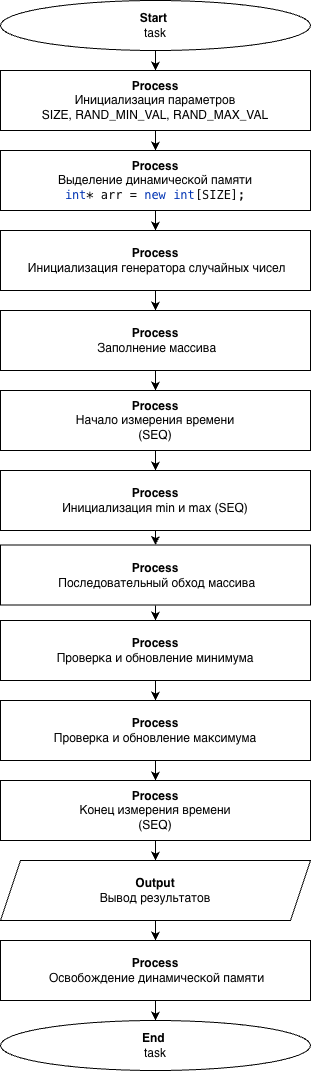

The diagram above was exported from draw.io. Its source (the exported page's mxGraphModel, read from the mxfile embedded in the PNG):
<mxGraphModel dx="1247" dy="677" grid="1" gridSize="10" guides="1" tooltips="1" connect="1" arrows="1" fold="1" page="1" pageScale="1" pageWidth="827" pageHeight="1169" math="0" shadow="0">
  <root>
    <mxCell id="0" />
    <mxCell id="1" parent="0" />
    <mxCell id="BhDPf0DbOTpwRwkaoXTv-1" parent="1" style="ellipse;whiteSpace=wrap;html=1;" value="&lt;b&gt;Start&lt;/b&gt;&amp;nbsp;&lt;div&gt;task&lt;/div&gt;" vertex="1">
      <mxGeometry height="50" width="310" x="10" y="10" as="geometry" />
    </mxCell>
    <mxCell id="BhDPf0DbOTpwRwkaoXTv-2" parent="1" style="rounded=0;whiteSpace=wrap;html=1;" value="&lt;b&gt;Process&lt;/b&gt;&lt;div&gt;Инициализация параметров&lt;b&gt;&lt;br&gt;&lt;/b&gt;&lt;div&gt;SIZE,&amp;nbsp;&lt;span style=&quot;background-color: transparent; color: light-dark(rgb(0, 0, 0), rgb(255, 255, 255));&quot;&gt;RAND_MIN_VAL,&amp;nbsp;&lt;/span&gt;&lt;span style=&quot;background-color: transparent; color: light-dark(rgb(0, 0, 0), rgb(255, 255, 255));&quot;&gt;RAND_MAX_VAL&lt;/span&gt;&lt;/div&gt;&lt;/div&gt;" vertex="1">
      <mxGeometry height="60" width="310" x="10" y="80" as="geometry" />
    </mxCell>
    <mxCell id="BhDPf0DbOTpwRwkaoXTv-3" parent="1" style="rounded=0;whiteSpace=wrap;html=1;" value="&lt;b&gt;Process&lt;/b&gt;&lt;div&gt;Выделение динамической памяти&lt;b&gt;&lt;br&gt;&lt;/b&gt;&lt;div&gt;&lt;span style=&quot;font-family: &amp;quot;JetBrains Mono&amp;quot;, monospace; background-color: light-dark(rgb(255, 255, 255), rgb(18, 18, 18)); color: rgb(0, 51, 179);&quot;&gt;int&lt;/span&gt;&lt;span style=&quot;font-family: &amp;quot;JetBrains Mono&amp;quot;, monospace; background-color: light-dark(rgb(255, 255, 255), rgb(18, 18, 18)); color: light-dark(rgb(8, 8, 8), rgb(230, 230, 230));&quot;&gt;* arr = &lt;/span&gt;&lt;span style=&quot;font-family: &amp;quot;JetBrains Mono&amp;quot;, monospace; background-color: light-dark(rgb(255, 255, 255), rgb(18, 18, 18)); color: rgb(0, 51, 179);&quot;&gt;new int&lt;/span&gt;&lt;span style=&quot;font-family: &amp;quot;JetBrains Mono&amp;quot;, monospace; background-color: light-dark(rgb(255, 255, 255), rgb(18, 18, 18)); color: light-dark(rgb(8, 8, 8), rgb(230, 230, 230));&quot;&gt;[SIZE];&lt;/span&gt;&lt;/div&gt;&lt;/div&gt;" vertex="1">
      <mxGeometry height="60" width="310" x="10" y="160" as="geometry" />
    </mxCell>
    <mxCell id="BhDPf0DbOTpwRwkaoXTv-4" parent="1" style="rounded=0;whiteSpace=wrap;html=1;" value="&lt;b&gt;Process&lt;/b&gt;&lt;div&gt;&lt;span style=&quot;background-color: transparent; color: light-dark(rgb(0, 0, 0), rgb(255, 255, 255));&quot;&gt;&amp;nbsp;&lt;/span&gt;&lt;span style=&quot;background-color: transparent; color: light-dark(rgb(0, 0, 0), rgb(255, 255, 255));&quot;&gt;Инициализация генератора случайных чисел&lt;/span&gt;&lt;/div&gt;" vertex="1">
      <mxGeometry height="60" width="310" x="10" y="240" as="geometry" />
    </mxCell>
    <mxCell id="BhDPf0DbOTpwRwkaoXTv-5" parent="1" style="rounded=0;whiteSpace=wrap;html=1;" value="&lt;b&gt;Process&lt;/b&gt;&lt;div&gt;&lt;span style=&quot;background-color: transparent; color: light-dark(rgb(0, 0, 0), rgb(255, 255, 255));&quot;&gt;&amp;nbsp;&lt;/span&gt;&lt;span style=&quot;background-color: transparent; color: light-dark(rgb(0, 0, 0), rgb(255, 255, 255));&quot;&gt;Заполнение массива&lt;/span&gt;&lt;/div&gt;" vertex="1">
      <mxGeometry height="60" width="310" x="10" y="320" as="geometry" />
    </mxCell>
    <mxCell id="BhDPf0DbOTpwRwkaoXTv-6" parent="1" style="rounded=0;whiteSpace=wrap;html=1;" value="&lt;b&gt;Process&lt;/b&gt;&lt;div&gt;&lt;span style=&quot;background-color: transparent; color: light-dark(rgb(0, 0, 0), rgb(255, 255, 255));&quot;&gt;&amp;nbsp;&lt;/span&gt;&lt;span style=&quot;background-color: transparent; color: light-dark(rgb(0, 0, 0), rgb(255, 255, 255));&quot;&gt;Начало измерения времени&amp;nbsp;&lt;/span&gt;&lt;/div&gt;&lt;div&gt;&lt;span style=&quot;background-color: transparent; color: light-dark(rgb(0, 0, 0), rgb(255, 255, 255));&quot;&gt;(&lt;/span&gt;&lt;span style=&quot;background-color: transparent; color: light-dark(rgb(0, 0, 0), rgb(255, 255, 255));&quot;&gt;SEQ&lt;/span&gt;&lt;span style=&quot;background-color: transparent; color: light-dark(rgb(0, 0, 0), rgb(255, 255, 255));&quot;&gt;)&lt;/span&gt;&lt;/div&gt;" vertex="1">
      <mxGeometry height="60" width="310" x="10" y="400" as="geometry" />
    </mxCell>
    <mxCell id="BhDPf0DbOTpwRwkaoXTv-7" parent="1" style="rounded=0;whiteSpace=wrap;html=1;" value="&lt;b&gt;Process&lt;/b&gt;&lt;div&gt;Инициализация min и max (SEQ)&lt;/div&gt;" vertex="1">
      <mxGeometry height="60" width="310" x="10" y="480" as="geometry" />
    </mxCell>
    <mxCell id="BhDPf0DbOTpwRwkaoXTv-8" parent="1" style="rounded=0;whiteSpace=wrap;html=1;" value="&lt;b&gt;Process&lt;/b&gt;&lt;div&gt;&lt;span style=&quot;background-color: transparent; color: light-dark(rgb(0, 0, 0), rgb(255, 255, 255));&quot;&gt;&amp;nbsp;&lt;/span&gt;&lt;span style=&quot;background-color: transparent; color: light-dark(rgb(0, 0, 0), rgb(255, 255, 255));&quot;&gt;Последовательный обход массива&lt;/span&gt;&lt;/div&gt;" vertex="1">
      <mxGeometry height="60" width="310" x="10" y="554.5" as="geometry" />
    </mxCell>
    <mxCell id="BhDPf0DbOTpwRwkaoXTv-9" edge="1" parent="1" source="BhDPf0DbOTpwRwkaoXTv-1" style="endArrow=classic;html=1;rounded=0;exitX=0.5;exitY=1;exitDx=0;exitDy=0;entryX=0.5;entryY=0;entryDx=0;entryDy=0;" target="BhDPf0DbOTpwRwkaoXTv-2" value="">
      <mxGeometry height="50" relative="1" width="50" as="geometry">
        <mxPoint x="350" y="130" as="sourcePoint" />
        <mxPoint x="400" y="80" as="targetPoint" />
      </mxGeometry>
    </mxCell>
    <mxCell id="BhDPf0DbOTpwRwkaoXTv-10" edge="1" parent="1" source="BhDPf0DbOTpwRwkaoXTv-2" style="endArrow=classic;html=1;rounded=0;exitX=0.5;exitY=1;exitDx=0;exitDy=0;entryX=0.5;entryY=0;entryDx=0;entryDy=0;" target="BhDPf0DbOTpwRwkaoXTv-3" value="">
      <mxGeometry height="50" relative="1" width="50" as="geometry">
        <mxPoint x="360" y="60" as="sourcePoint" />
        <mxPoint x="360" y="70" as="targetPoint" />
      </mxGeometry>
    </mxCell>
    <mxCell id="BhDPf0DbOTpwRwkaoXTv-11" edge="1" parent="1" source="BhDPf0DbOTpwRwkaoXTv-3" style="endArrow=classic;html=1;rounded=0;exitX=0.5;exitY=1;exitDx=0;exitDy=0;entryX=0.5;entryY=0;entryDx=0;entryDy=0;" target="BhDPf0DbOTpwRwkaoXTv-4" value="">
      <mxGeometry height="50" relative="1" width="50" as="geometry">
        <mxPoint x="160" y="140" as="sourcePoint" />
        <mxPoint x="160" y="160" as="targetPoint" />
      </mxGeometry>
    </mxCell>
    <mxCell id="BhDPf0DbOTpwRwkaoXTv-12" edge="1" parent="1" style="endArrow=classic;html=1;rounded=0;entryX=0.5;entryY=0;entryDx=0;entryDy=0;" target="BhDPf0DbOTpwRwkaoXTv-17" value="">
      <mxGeometry height="50" relative="1" width="50" as="geometry">
        <mxPoint x="165" y="615" as="sourcePoint" />
        <mxPoint x="165" y="630" as="targetPoint" />
      </mxGeometry>
    </mxCell>
    <mxCell id="BhDPf0DbOTpwRwkaoXTv-13" edge="1" parent="1" source="BhDPf0DbOTpwRwkaoXTv-7" style="endArrow=classic;html=1;rounded=0;exitX=0.5;exitY=1;exitDx=0;exitDy=0;entryX=0.5;entryY=0;entryDx=0;entryDy=0;" target="BhDPf0DbOTpwRwkaoXTv-8" value="">
      <mxGeometry height="50" relative="1" width="50" as="geometry">
        <mxPoint x="160" y="540" as="sourcePoint" />
        <mxPoint x="210" y="490" as="targetPoint" />
      </mxGeometry>
    </mxCell>
    <mxCell id="BhDPf0DbOTpwRwkaoXTv-14" edge="1" parent="1" source="BhDPf0DbOTpwRwkaoXTv-6" style="endArrow=classic;html=1;rounded=0;entryX=0.5;entryY=0;entryDx=0;entryDy=0;exitX=0.5;exitY=1;exitDx=0;exitDy=0;" target="BhDPf0DbOTpwRwkaoXTv-7" value="">
      <mxGeometry height="50" relative="1" width="50" as="geometry">
        <mxPoint x="140" y="530" as="sourcePoint" />
        <mxPoint x="190" y="480" as="targetPoint" />
      </mxGeometry>
    </mxCell>
    <mxCell id="BhDPf0DbOTpwRwkaoXTv-15" edge="1" parent="1" source="BhDPf0DbOTpwRwkaoXTv-5" style="endArrow=classic;html=1;rounded=0;entryX=0.5;entryY=0;entryDx=0;entryDy=0;exitX=0.5;exitY=1;exitDx=0;exitDy=0;" target="BhDPf0DbOTpwRwkaoXTv-6" value="">
      <mxGeometry height="50" relative="1" width="50" as="geometry">
        <mxPoint x="110" y="540" as="sourcePoint" />
        <mxPoint x="160" y="490" as="targetPoint" />
      </mxGeometry>
    </mxCell>
    <mxCell id="BhDPf0DbOTpwRwkaoXTv-16" edge="1" parent="1" source="BhDPf0DbOTpwRwkaoXTv-4" style="endArrow=classic;html=1;rounded=0;entryX=0.5;entryY=0;entryDx=0;entryDy=0;exitX=0.5;exitY=1;exitDx=0;exitDy=0;" target="BhDPf0DbOTpwRwkaoXTv-5" value="">
      <mxGeometry height="50" relative="1" width="50" as="geometry">
        <mxPoint x="120" y="370" as="sourcePoint" />
        <mxPoint x="170" y="320" as="targetPoint" />
      </mxGeometry>
    </mxCell>
    <mxCell id="BhDPf0DbOTpwRwkaoXTv-17" parent="1" style="rounded=0;whiteSpace=wrap;html=1;" value="&lt;b&gt;Process&lt;/b&gt;&lt;div&gt;Проверка и обновление минимума&lt;/div&gt;" vertex="1">
      <mxGeometry height="60" width="310" x="10" y="630" as="geometry" />
    </mxCell>
    <mxCell id="BhDPf0DbOTpwRwkaoXTv-18" parent="1" style="rounded=0;whiteSpace=wrap;html=1;" value="&lt;b&gt;Process&lt;/b&gt;&lt;div&gt;Проверка и обновление максимума&lt;/div&gt;" vertex="1">
      <mxGeometry height="60" width="310" x="10" y="710" as="geometry" />
    </mxCell>
    <mxCell id="BhDPf0DbOTpwRwkaoXTv-19" edge="1" parent="1" source="BhDPf0DbOTpwRwkaoXTv-17" style="endArrow=classic;html=1;rounded=0;entryX=0.5;entryY=0;entryDx=0;entryDy=0;exitX=0.5;exitY=1;exitDx=0;exitDy=0;" target="BhDPf0DbOTpwRwkaoXTv-18" value="">
      <mxGeometry height="50" relative="1" width="50" as="geometry">
        <mxPoint x="160" y="610" as="sourcePoint" />
        <mxPoint x="160" y="625" as="targetPoint" />
      </mxGeometry>
    </mxCell>
    <mxCell id="BhDPf0DbOTpwRwkaoXTv-20" parent="1" style="rounded=0;whiteSpace=wrap;html=1;" value="&lt;b&gt;Process&lt;/b&gt;&lt;div&gt;&lt;span style=&quot;background-color: transparent; color: light-dark(rgb(0, 0, 0), rgb(255, 255, 255));&quot;&gt;&amp;nbsp;&lt;/span&gt;&lt;span style=&quot;background-color: transparent; color: light-dark(rgb(0, 0, 0), rgb(255, 255, 255));&quot;&gt;Конец измерения времени&amp;nbsp;&lt;/span&gt;&lt;/div&gt;&lt;div&gt;&lt;span style=&quot;background-color: transparent; color: light-dark(rgb(0, 0, 0), rgb(255, 255, 255));&quot;&gt;(&lt;/span&gt;&lt;span style=&quot;background-color: transparent; color: light-dark(rgb(0, 0, 0), rgb(255, 255, 255));&quot;&gt;SEQ&lt;/span&gt;&lt;span style=&quot;background-color: transparent; color: light-dark(rgb(0, 0, 0), rgb(255, 255, 255));&quot;&gt;)&lt;/span&gt;&lt;/div&gt;" vertex="1">
      <mxGeometry height="60" width="310" x="10" y="790" as="geometry" />
    </mxCell>
    <mxCell id="BhDPf0DbOTpwRwkaoXTv-24" edge="1" parent="1" source="BhDPf0DbOTpwRwkaoXTv-18" style="endArrow=classic;html=1;rounded=0;exitX=0.5;exitY=1;exitDx=0;exitDy=0;" value="">
      <mxGeometry height="50" relative="1" width="50" as="geometry">
        <mxPoint x="160" y="950" as="sourcePoint" />
        <mxPoint x="165" y="790" as="targetPoint" />
      </mxGeometry>
    </mxCell>
    <mxCell id="BhDPf0DbOTpwRwkaoXTv-30" edge="1" parent="1" style="endArrow=classic;html=1;rounded=0;exitX=0.5;exitY=1;exitDx=0;exitDy=0;entryX=0.5;entryY=0;entryDx=0;entryDy=0;" target="BhDPf0DbOTpwRwkaoXTv-31" value="">
      <mxGeometry height="50" relative="1" width="50" as="geometry">
        <mxPoint x="165" y="850" as="sourcePoint" />
        <mxPoint x="165" y="870" as="targetPoint" />
      </mxGeometry>
    </mxCell>
    <mxCell id="BhDPf0DbOTpwRwkaoXTv-31" parent="1" style="shape=parallelogram;perimeter=parallelogramPerimeter;whiteSpace=wrap;html=1;fixedSize=1;" value="&lt;b&gt;Output&lt;/b&gt;&lt;div&gt;Вывод результатов&lt;b&gt;&lt;/b&gt;&lt;/div&gt;" vertex="1">
      <mxGeometry height="60" width="310" x="10" y="870" as="geometry" />
    </mxCell>
    <mxCell id="BhDPf0DbOTpwRwkaoXTv-32" parent="1" style="rounded=0;whiteSpace=wrap;html=1;" value="&lt;b&gt;Process&lt;/b&gt;&lt;div&gt;&lt;span style=&quot;background-color: transparent; color: light-dark(rgb(0, 0, 0), rgb(255, 255, 255));&quot;&gt;&amp;nbsp;&lt;/span&gt;&lt;span style=&quot;background-color: transparent; color: light-dark(rgb(0, 0, 0), rgb(255, 255, 255));&quot;&gt;Освобождение динамической памяти&lt;/span&gt;&lt;/div&gt;" vertex="1">
      <mxGeometry height="60" width="310" x="10" y="950" as="geometry" />
    </mxCell>
    <mxCell id="BhDPf0DbOTpwRwkaoXTv-33" parent="1" style="ellipse;whiteSpace=wrap;html=1;" value="&lt;b&gt;End&lt;/b&gt;&lt;span style=&quot;background-color: transparent; color: light-dark(rgb(0, 0, 0), rgb(255, 255, 255));&quot;&gt;&amp;nbsp;&lt;/span&gt;&lt;div&gt;&lt;div&gt;task&lt;/div&gt;&lt;/div&gt;" vertex="1">
      <mxGeometry height="50" width="310" x="10" y="1030" as="geometry" />
    </mxCell>
    <mxCell id="BhDPf0DbOTpwRwkaoXTv-34" edge="1" parent="1" source="BhDPf0DbOTpwRwkaoXTv-32" style="endArrow=classic;html=1;rounded=0;exitX=0.5;exitY=1;exitDx=0;exitDy=0;entryX=0.5;entryY=0;entryDx=0;entryDy=0;" target="BhDPf0DbOTpwRwkaoXTv-33" value="">
      <mxGeometry height="50" relative="1" width="50" as="geometry">
        <mxPoint x="160" y="1010" as="sourcePoint" />
        <mxPoint x="210" y="960" as="targetPoint" />
      </mxGeometry>
    </mxCell>
    <mxCell id="BhDPf0DbOTpwRwkaoXTv-35" edge="1" parent="1" source="BhDPf0DbOTpwRwkaoXTv-31" style="endArrow=classic;html=1;rounded=0;exitX=0.5;exitY=1;exitDx=0;exitDy=0;entryX=0.5;entryY=0;entryDx=0;entryDy=0;" target="BhDPf0DbOTpwRwkaoXTv-32" value="">
      <mxGeometry height="50" relative="1" width="50" as="geometry">
        <mxPoint x="150" y="930" as="sourcePoint" />
        <mxPoint x="200" y="880" as="targetPoint" />
      </mxGeometry>
    </mxCell>
  </root>
</mxGraphModel>